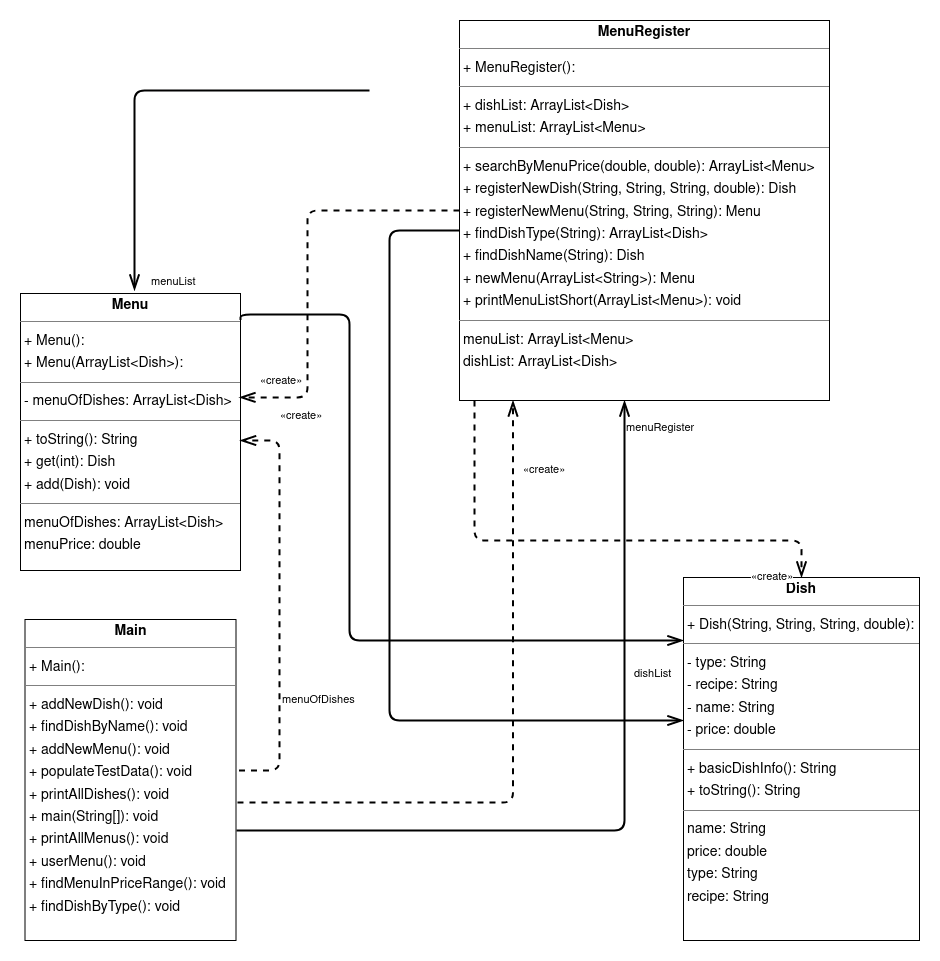

The diagram above was exported from draw.io. Its source (the exported page's mxGraphModel, read from the mxfile embedded in the PNG):
<mxGraphModel dx="2095" dy="1507" grid="1" gridSize="10" guides="1" tooltips="1" connect="1" arrows="1" fold="1" page="0" pageScale="1" pageWidth="850" pageHeight="1100" background="none" math="0" shadow="0">
  <root>
    <mxCell id="0" />
    <mxCell id="1" parent="0" />
    <mxCell id="node1" value="&lt;p style=&quot;margin:0px;margin-top:4px;text-align:center;&quot;&gt;&lt;b&gt;Dish&lt;/b&gt;&lt;/p&gt;&lt;hr size=&quot;1&quot;/&gt;&lt;p style=&quot;margin:0 0 0 4px;line-height:1.6;&quot;&gt;+ Dish(String, String, String, double): &lt;/p&gt;&lt;hr size=&quot;1&quot;/&gt;&lt;p style=&quot;margin:0 0 0 4px;line-height:1.6;&quot;&gt;- type: String&lt;br/&gt;- recipe: String&lt;br/&gt;- name: String&lt;br/&gt;- price: double&lt;/p&gt;&lt;hr size=&quot;1&quot;/&gt;&lt;p style=&quot;margin:0 0 0 4px;line-height:1.6;&quot;&gt;+ basicDishInfo(): String&lt;br/&gt;+ toString(): String&lt;/p&gt;&lt;hr size=&quot;1&quot;/&gt;&lt;p style=&quot;margin:0 0 0 4px;line-height:1.6;&quot;&gt; name: String&lt;br/&gt; price: double&lt;br/&gt; type: String&lt;br/&gt; recipe: String&lt;/p&gt;" style="verticalAlign=top;align=left;overflow=fill;fontSize=14;fontFamily=Helvetica;html=1;rounded=0;shadow=0;comic=0;labelBackgroundColor=none;strokeWidth=1;" parent="1" vertex="1">
      <mxGeometry x="564" y="487" width="236" height="363" as="geometry" />
    </mxCell>
    <mxCell id="node2" value="&lt;p style=&quot;margin:0px;margin-top:4px;text-align:center;&quot;&gt;&lt;b&gt;Main&lt;/b&gt;&lt;/p&gt;&lt;hr size=&quot;1&quot;/&gt;&lt;p style=&quot;margin:0 0 0 4px;line-height:1.6;&quot;&gt;+ Main(): &lt;/p&gt;&lt;hr size=&quot;1&quot;/&gt;&lt;p style=&quot;margin:0 0 0 4px;line-height:1.6;&quot;&gt;+ addNewDish(): void&lt;br/&gt;+ findDishByName(): void&lt;br/&gt;+ addNewMenu(): void&lt;br/&gt;+ populateTestData(): void&lt;br/&gt;+ printAllDishes(): void&lt;br/&gt;+ main(String[]): void&lt;br/&gt;+ printAllMenus(): void&lt;br/&gt;+ userMenu(): void&lt;br/&gt;+ findMenuInPriceRange(): void&lt;br/&gt;+ findDishByType(): void&lt;/p&gt;" style="verticalAlign=top;align=left;overflow=fill;fontSize=14;fontFamily=Helvetica;html=1;rounded=0;shadow=0;comic=0;labelBackgroundColor=none;strokeWidth=1;" parent="1" vertex="1">
      <mxGeometry x="-94.5" y="529" width="211" height="321" as="geometry" />
    </mxCell>
    <mxCell id="node0" value="&lt;p style=&quot;margin:0px;margin-top:4px;text-align:center;&quot;&gt;&lt;b&gt;Menu&lt;/b&gt;&lt;/p&gt;&lt;hr size=&quot;1&quot;/&gt;&lt;p style=&quot;margin:0 0 0 4px;line-height:1.6;&quot;&gt;+ Menu(): &lt;br/&gt;+ Menu(ArrayList&amp;lt;Dish&amp;gt;): &lt;/p&gt;&lt;hr size=&quot;1&quot;/&gt;&lt;p style=&quot;margin:0 0 0 4px;line-height:1.6;&quot;&gt;- menuOfDishes: ArrayList&amp;lt;Dish&amp;gt;&lt;/p&gt;&lt;hr size=&quot;1&quot;/&gt;&lt;p style=&quot;margin:0 0 0 4px;line-height:1.6;&quot;&gt;+ toString(): String&lt;br/&gt;+ get(int): Dish&lt;br/&gt;+ add(Dish): void&lt;/p&gt;&lt;hr size=&quot;1&quot;/&gt;&lt;p style=&quot;margin:0 0 0 4px;line-height:1.6;&quot;&gt; menuOfDishes: ArrayList&amp;lt;Dish&amp;gt;&lt;br/&gt; menuPrice: double&lt;/p&gt;" style="verticalAlign=top;align=left;overflow=fill;fontSize=14;fontFamily=Helvetica;html=1;rounded=0;shadow=0;comic=0;labelBackgroundColor=none;strokeWidth=1;" parent="1" vertex="1">
      <mxGeometry x="-99" y="203" width="220" height="277" as="geometry" />
    </mxCell>
    <mxCell id="node3" value="&lt;p style=&quot;margin:0px;margin-top:4px;text-align:center;&quot;&gt;&lt;b&gt;MenuRegister&lt;/b&gt;&lt;/p&gt;&lt;hr size=&quot;1&quot;/&gt;&lt;p style=&quot;margin:0 0 0 4px;line-height:1.6;&quot;&gt;+ MenuRegister(): &lt;/p&gt;&lt;hr size=&quot;1&quot;/&gt;&lt;p style=&quot;margin:0 0 0 4px;line-height:1.6;&quot;&gt;+ dishList: ArrayList&amp;lt;Dish&amp;gt;&lt;br/&gt;+ menuList: ArrayList&amp;lt;Menu&amp;gt;&lt;/p&gt;&lt;hr size=&quot;1&quot;/&gt;&lt;p style=&quot;margin:0 0 0 4px;line-height:1.6;&quot;&gt;+ searchByMenuPrice(double, double): ArrayList&amp;lt;Menu&amp;gt;&lt;br/&gt;+ registerNewDish(String, String, String, double): Dish&lt;br/&gt;+ registerNewMenu(String, String, String): Menu&lt;br/&gt;+ findDishType(String): ArrayList&amp;lt;Dish&amp;gt;&lt;br/&gt;+ findDishName(String): Dish&lt;br/&gt;+ newMenu(ArrayList&amp;lt;String&amp;gt;): Menu&lt;br/&gt;+ printMenuListShort(ArrayList&amp;lt;Menu&amp;gt;): void&lt;/p&gt;&lt;hr size=&quot;1&quot;/&gt;&lt;p style=&quot;margin:0 0 0 4px;line-height:1.6;&quot;&gt; menuList: ArrayList&amp;lt;Menu&amp;gt;&lt;br/&gt; dishList: ArrayList&amp;lt;Dish&amp;gt;&lt;/p&gt;" style="verticalAlign=top;align=left;overflow=fill;fontSize=14;fontFamily=Helvetica;html=1;rounded=0;shadow=0;comic=0;labelBackgroundColor=none;strokeWidth=1;" parent="1" vertex="1">
      <mxGeometry x="340" y="-70" width="370" height="380" as="geometry" />
    </mxCell>
    <mxCell id="edge7" value="" style="html=1;rounded=1;edgeStyle=orthogonalEdgeStyle;dashed=1;startArrow=none;endArrow=openThin;endSize=12;strokeColor=#000000;strokeWidth=2;" parent="1" edge="1">
      <mxGeometry width="50" height="50" relative="1" as="geometry">
        <Array as="points">
          <mxPoint x="160" y="680" />
          <mxPoint x="160" y="350" />
        </Array>
        <mxPoint x="119.5" y="680" as="sourcePoint" />
        <mxPoint x="120.5" y="350" as="targetPoint" />
      </mxGeometry>
    </mxCell>
    <mxCell id="label44" value="«create»" style="edgeLabel;resizable=0;html=1;align=left;verticalAlign=top;strokeColor=default;" parent="edge7" vertex="1" connectable="0">
      <mxGeometry x="159" y="312" as="geometry" />
    </mxCell>
    <mxCell id="edge0" value="" style="html=1;rounded=1;edgeStyle=orthogonalEdgeStyle;dashed=0;startArrow=diamondThinstartSize=12;endArrow=openThin;endSize=12;strokeColor=#000000;strokeWidth=2;" parent="1" target="node3" edge="1">
      <mxGeometry width="50" height="50" relative="1" as="geometry">
        <Array as="points">
          <mxPoint x="117" y="740" />
          <mxPoint x="505" y="740" />
        </Array>
        <mxPoint x="117" y="740" as="sourcePoint" />
      </mxGeometry>
    </mxCell>
    <mxCell id="label5" value="menuRegister" style="edgeLabel;resizable=0;html=1;align=left;verticalAlign=top;strokeColor=default;" parent="edge0" vertex="1" connectable="0">
      <mxGeometry x="505" y="324" as="geometry" />
    </mxCell>
    <mxCell id="edge1" value="" style="html=1;rounded=1;edgeStyle=orthogonalEdgeStyle;dashed=1;startArrow=none;endArrow=openThin;endSize=12;strokeColor=#000000;strokeWidth=2;exitX=1.007;exitY=0.57;exitDx=0;exitDy=0;exitPerimeter=0;" parent="1" source="node2" edge="1">
      <mxGeometry width="50" height="50" relative="1" as="geometry">
        <Array as="points">
          <mxPoint x="394" y="712" />
        </Array>
        <mxPoint x="170" y="710" as="sourcePoint" />
        <mxPoint x="393.5" y="310" as="targetPoint" />
      </mxGeometry>
    </mxCell>
    <mxCell id="label8" value="«create»" style="edgeLabel;resizable=0;html=1;align=left;verticalAlign=top;strokeColor=default;" parent="edge1" vertex="1" connectable="0">
      <mxGeometry x="402" y="366" as="geometry" />
    </mxCell>
    <mxCell id="edge4" value="" style="html=1;rounded=1;edgeStyle=orthogonalEdgeStyle;dashed=0;startArrow=diamondThinstartSize=12;endArrow=openThin;endSize=12;strokeColor=#000000;exitX=1.000;exitY=0.096;exitDx=0;exitDy=0;strokeWidth=2;" parent="1" source="node0" target="node1" edge="1">
      <mxGeometry width="50" height="50" relative="1" as="geometry">
        <Array as="points">
          <mxPoint x="121" y="224" />
          <mxPoint x="230" y="224" />
          <mxPoint x="230" y="550" />
        </Array>
        <mxPoint x="530" y="550" as="targetPoint" />
      </mxGeometry>
    </mxCell>
    <mxCell id="label29" value="menuOfDishes" style="edgeLabel;resizable=0;html=1;align=left;verticalAlign=top;strokeColor=default;" parent="edge4" vertex="1" connectable="0">
      <mxGeometry x="161" y="596" as="geometry" />
    </mxCell>
    <mxCell id="edge2" value="" style="html=1;rounded=1;edgeStyle=orthogonalEdgeStyle;dashed=1;startArrow=none;endArrow=openThin;endSize=12;strokeColor=#000000;entryX=0.500;entryY=0.000;entryDx=0;entryDy=0;strokeWidth=2;" parent="1" target="node1" edge="1">
      <mxGeometry width="50" height="50" relative="1" as="geometry">
        <Array as="points">
          <mxPoint x="355" y="450" />
          <mxPoint x="682" y="450" />
        </Array>
        <mxPoint x="355" y="310" as="sourcePoint" />
      </mxGeometry>
    </mxCell>
    <mxCell id="label14" value="«create»" style="edgeLabel;resizable=0;html=1;align=left;verticalAlign=top;strokeColor=default;" parent="edge2" vertex="1" connectable="0">
      <mxGeometry x="630" y="473" as="geometry" />
    </mxCell>
    <mxCell id="edge6" value="" style="html=1;rounded=1;edgeStyle=orthogonalEdgeStyle;dashed=0;startArrow=diamondThinstartSize=12;endArrow=openThin;endSize=12;strokeColor=#000000;entryX=0;entryY=0.394;entryDx=0;entryDy=0;entryPerimeter=0;strokeWidth=2;" parent="1" target="node1" edge="1">
      <mxGeometry width="50" height="50" relative="1" as="geometry">
        <Array as="points">
          <mxPoint x="339" y="140" />
          <mxPoint x="270" y="140" />
          <mxPoint x="270" y="630" />
        </Array>
        <mxPoint x="340" y="140" as="sourcePoint" />
      </mxGeometry>
    </mxCell>
    <mxCell id="label41" value="dishList" style="edgeLabel;resizable=0;html=1;align=left;verticalAlign=top;strokeColor=default;" parent="edge6" vertex="1" connectable="0">
      <mxGeometry x="513" y="570" as="geometry" />
    </mxCell>
    <mxCell id="edge3" value="" style="html=1;rounded=1;edgeStyle=orthogonalEdgeStyle;dashed=0;startArrow=diamondThinstartSize=12;endArrow=openThin;endSize=12;strokeColor=#000000;strokeWidth=2;" parent="1" edge="1">
      <mxGeometry width="50" height="50" relative="1" as="geometry">
        <Array as="points">
          <mxPoint x="250" />
          <mxPoint x="15" />
        </Array>
        <mxPoint x="250" as="sourcePoint" />
        <mxPoint x="15" y="200" as="targetPoint" />
      </mxGeometry>
    </mxCell>
    <mxCell id="label23" value="menuList" style="edgeLabel;resizable=0;html=1;align=left;verticalAlign=top;strokeColor=default;" parent="edge3" vertex="1" connectable="0">
      <mxGeometry x="30" y="178" as="geometry" />
    </mxCell>
    <mxCell id="edge5" value="" style="html=1;rounded=1;edgeStyle=orthogonalEdgeStyle;dashed=1;startArrow=none;endArrow=openThin;endSize=12;strokeColor=#000000;exitX=0.000;exitY=0.500;exitDx=0;exitDy=0;entryX=0.995;entryY=0.375;entryDx=0;entryDy=0;entryPerimeter=0;strokeWidth=2;" parent="1" source="node3" target="node0" edge="1">
      <mxGeometry width="50" height="50" relative="1" as="geometry">
        <Array as="points">
          <mxPoint x="188" y="120" />
          <mxPoint x="188" y="307" />
        </Array>
        <mxPoint x="140" y="300" as="targetPoint" />
      </mxGeometry>
    </mxCell>
    <mxCell id="label32" value="«create»" style="edgeLabel;resizable=0;html=1;align=left;verticalAlign=top;strokeColor=default;" parent="edge5" vertex="1" connectable="0">
      <mxGeometry x="139" y="277" as="geometry" />
    </mxCell>
  </root>
</mxGraphModel>